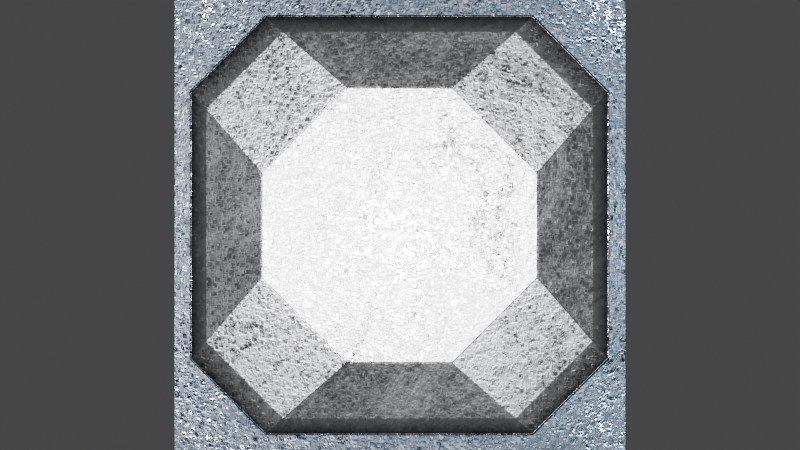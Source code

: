 # Source: Wall.blend  (saved by Blender 3.5.10; exported with 4.5.12 LTS)
import bpy
from mathutils import Matrix  # noqa: F401  (used for matrix-valued properties, if any)

bpy.ops.wm.read_factory_settings(use_empty=True)
scene = bpy.context.scene
scene.name = 'Scene'

# ---- collections
col_collection = bpy.data.collections.new('Collection'); scene.collection.children.link(col_collection)

# ---- images (referenced by path relative to the original .blend; pixels are not part of the script)
import os
ASSET_DIR = os.environ.get("B2B_ASSET_DIR", "")  # directory of the original .blend (textures are referenced by path, not embedded)
HERE = os.path.dirname(os.path.abspath(__file__))  # packed textures are extracted next to this script under _unpacked/

def load_image(name, relpath, width, height, colorspace="sRGB"):
    """Load a texture the original file referenced (path relative to the .blend, or extracted next to this script)."""
    p = next((c for c in (os.path.join(HERE, relpath), os.path.join(ASSET_DIR, relpath)) if relpath and os.path.exists(c)), "")
    if p:
        img = bpy.data.images.load(p, check_existing=True)
        img.name = name
    else:  # same state as the original file: an image datablock whose file is absent (Cycles renders it pink)
        img = bpy.data.images.new(name, width, height)
        img.source = "FILE"
        img.filepath = "//" + (relpath or name)
    img.colorspace_settings.name = colorspace
    return img
img_materialwalllow1 = load_image('MaterialWallLow1', 'Wall_Rough.png', 1024, 1024, 'sRGB')

# ---- materials (node trees are filled in below, after node groups)
mat_metalwalllow1 = bpy.data.materials.new('MetalWallLow1')
mat_metalwalllow1.alpha_threshold = 0.0
mat_metalwalllow1.roughness = 0.5
mat_metalwalllow1.line_color = (0.0, 0.0, 0.0, 1.0)

# ---- material node trees
mat_metalwalllow1.use_nodes = True; mat_metalwalllow1.node_tree.nodes.clear()
_N = mat_metalwalllow1.node_tree.nodes; _L = mat_metalwalllow1.node_tree.links
n0 = _N.new('NodeFrame'); n0.name = 'Frame.001'; n0.location = (-678, 70)
n0.label = 'Displacement'
n0.width = 1332
n1 = _N.new('NodeFrame'); n1.name = 'Frame.002'; n1.location = (-548, 746)
n1.label = 'SiFi Text'
n1.width = 958
n2 = _N.new('NodeFrame'); n2.name = 'Frame'; n2.location = (-1410, 80)
n2.label = 'Mapping'
n2.width = 383
n3 = _N.new('NodeFrame'); n3.name = 'Frame.003'; n3.location = (751, 868)
n3.label = 'Color'
n3.width = 832
n4 = _N.new('NodeFrame'); n4.name = 'Frame.004'; n4.location = (-664, 1156)
n4.label = 'Lights'
n4.width = 752
n5 = _N.new('ShaderNodeTexVoronoi'); n5.name = 'Voronoi Texture'; n5.location = (275, -30)
n5.distance = 'CHEBYCHEV'
n5.inputs[2].default_value = 2.0
n5.inputs[8].default_value = 0.0
n6 = _N.new('ShaderNodeTexVoronoi'); n6.name = 'Voronoi Texture.001'; n6.location = (276, -308)
n6.distance = 'MANHATTAN'
n6.inputs[2].default_value = 2.0
n6.inputs[8].default_value = 0.0
n7 = _N.new('ShaderNodeMix'); n7.name = 'Mix'; n7.location = (896, -125)
n7.data_type = 'RGBA'
n7.blend_type = 'DARKEN'
n7.inputs[0].default_value = 1.0
n8 = _N.new('ShaderNodeMix'); n8.name = 'Mix.001'; n8.location = (900, -414)
n8.data_type = 'RGBA'
n8.inputs[0].default_value = 1.0
n9 = _N.new('ShaderNodeValToRGB'); n9.name = 'ColorRamp.003'; n9.location = (584, -521)
while len(n9.color_ramp.elements) > 1: n9.color_ramp.elements.remove(n9.color_ramp.elements[-1])
n9.color_ramp.elements[0].position = 0.0; n9.color_ramp.elements[0].color = (0.0, 0.0446, 1.0, 1.0)
_e = n9.color_ramp.elements.new(0.1667); _e.color = (0.0, 0.0, 0.0, 1.0)
n10 = _N.new('ShaderNodeValToRGB'); n10.name = 'ColorRamp.001'; n10.location = (589, -298)
while len(n10.color_ramp.elements) > 1: n10.color_ramp.elements.remove(n10.color_ramp.elements[-1])
n10.color_ramp.elements[0].position = 0.2407; n10.color_ramp.elements[0].color = (0.0, 0.0, 0.0, 1.0)
_e = n10.color_ramp.elements.new(0.578); _e.color = (1.0, 1.0, 1.0, 1.0)
n11 = _N.new('ShaderNodeValToRGB'); n11.name = 'ColorRamp'; n11.location = (579, -60)
while len(n11.color_ramp.elements) > 1: n11.color_ramp.elements.remove(n11.color_ramp.elements[-1])
n11.color_ramp.elements[0].position = 0.3056; n11.color_ramp.elements[0].color = (1.0, 1.0, 1.0, 1.0)
_e = n11.color_ramp.elements.new(0.463); _e.color = (0.0, 0.0, 0.0, 1.0)
n12 = _N.new('ShaderNodeTexVoronoi'); n12.name = 'Voronoi Texture.002'; n12.location = (94, -156)
n12.voronoi_dimensions = '4D'
n12.distance = 'CHEBYCHEV'
n12.feature = 'F2'
n12.inputs[1].default_value = 59.2
n12.inputs[2].default_value = 210.3
n13 = _N.new('NodeReroute'); n13.name = 'Reroute'; n13.location = (39, -519)
n13.width = 16
n13.socket_idname = 'NodeSocketVector'
n14 = _N.new('ShaderNodeTexBrick'); n14.name = 'Brick Texture'; n14.location = (311, -31)
n14.offset = 0.7126
n14.inputs[7].default_value = 0.1
n15 = _N.new('ShaderNodeTexNoise'); n15.name = 'Noise Texture'; n15.location = (535, -372)
n15.inputs[1].default_value = 16.7
n15.inputs[2].default_value = 4.3
n15.inputs[3].default_value = 10.7
n15.inputs[4].default_value = 1.0
n15.inputs[8].default_value = 0.8
n16 = _N.new('ShaderNodeMix'); n16.name = 'Mix.003'; n16.location = (788, -119)
n16.data_type = 'RGBA'
n16.blend_type = 'LIGHTEN'
n16.inputs[0].default_value = 0.661
n17 = _N.new('ShaderNodeTexCoord'); n17.name = 'Texture Coordinate'; n17.location = (31, -30)
n18 = _N.new('ShaderNodeMapping'); n18.name = 'Mapping'; n18.location = (213, -66)
n18.inputs[3].default_value = (0.25, 0.25, 0.25)
n19 = _N.new('ShaderNodeMix'); n19.name = 'Mix.002'; n19.location = (1161, -289)
n19.data_type = 'RGBA'
n19.inputs[0].default_value = 1.0
n20 = _N.new('ShaderNodeVectorMath'); n20.name = 'Vector Math'; n20.location = (30, -386)
n20.inputs[1].default_value = (0.75, 0.75, 0.0)
n21 = _N.new('ShaderNodeValToRGB'); n21.name = 'ColorRamp.005'; n21.location = (31, -38)
while len(n21.color_ramp.elements) > 1: n21.color_ramp.elements.remove(n21.color_ramp.elements[-1])
n21.color_ramp.elements[0].position = 0.0; n21.color_ramp.elements[0].color = (0.0, 0.0, 0.0, 1.0)
_e = n21.color_ramp.elements.new(0.1759); _e.color = (0.03033, 0.03033, 0.03033, 1.0)
_e = n21.color_ramp.elements.new(0.3704); _e.color = (0.2985, 0.2985, 0.2985, 1.0)
_e = n21.color_ramp.elements.new(0.6574); _e.color = (0.03442, 0.03442, 0.03442, 1.0)
_e = n21.color_ramp.elements.new(0.8102); _e.color = (1.0, 1.0, 1.0, 1.0)
n22 = _N.new('ShaderNodeValToRGB'); n22.name = 'ColorRamp.004'; n22.location = (48, -260)
while len(n22.color_ramp.elements) > 1: n22.color_ramp.elements.remove(n22.color_ramp.elements[-1])
n22.color_ramp.elements[0].position = 0.0; n22.color_ramp.elements[0].color = (0.0, 0.0, 0.0, 1.0)
_e = n22.color_ramp.elements.new(0.213); _e.color = (0.0, 0.6353, 1.0, 1.0)
n23 = _N.new('ShaderNodeMix'); n23.name = 'Mix.004'; n23.location = (416, -294)
n23.inputs[3].default_value = 3.8
n24 = _N.new('ShaderNodeMix'); n24.name = 'Mix.005'; n24.location = (406, -30)
n24.data_type = 'RGBA'
n24.blend_type = 'DARKEN'
n24.inputs[7].default_value = (0.0, 0.4081, 0.5341, 1.0)
n25 = _N.new('ShaderNodeValToRGB'); n25.name = 'ColorRamp.002'; n25.location = (1475, 136)
while len(n25.color_ramp.elements) > 1: n25.color_ramp.elements.remove(n25.color_ramp.elements[-1])
n25.color_ramp.elements[0].position = 0.4074; n25.color_ramp.elements[0].color = (0.0, 0.0, 0.0, 1.0)
_e = n25.color_ramp.elements.new(0.7917); _e.color = (0.5729, 0.5729, 0.5729, 1.0)
n26 = _N.new('ShaderNodeMix'); n26.name = 'Mix.006'; n26.location = (661, -80)
n26.data_type = 'RGBA'
n26.inputs[6].default_value = (0.05732, 0.091, 0.1359, 1.0)
n27 = _N.new('ShaderNodeValToRGB'); n27.name = 'ColorRamp.006'; n27.location = (482, -30)
while len(n27.color_ramp.elements) > 1: n27.color_ramp.elements.remove(n27.color_ramp.elements[-1])
n27.color_ramp.elements[0].position = 0.1111; n27.color_ramp.elements[0].color = (0.0, 0.0, 0.0, 1.0)
_e = n27.color_ramp.elements.new(0.1296); _e.color = (0.08216, 0.6143, 1.0, 1.0)
n28 = _N.new('ShaderNodeVectorMath'); n28.name = 'Vector Math.001'; n28.location = (30, -91)
n29 = _N.new('ShaderNodeTexVoronoi'); n29.name = 'Voronoi Texture.003'; n29.location = (251, -52)
n29.inputs[2].default_value = 1.7
n29.inputs[8].default_value = 0.0
n30 = _N.new('ShaderNodeBump'); n30.name = 'Bump.001'; n30.location = (1688, -147)
n30.label = 'Light Bump'
n30.invert = True
n30.inputs[0].default_value = 0.3136
n30.inputs[1].default_value = 0.1
n30.inputs[2].default_value = 1.0
n31 = _N.new('ShaderNodeBump'); n31.name = 'Bump'; n31.location = (1195, -206)
n31.label = 'Plating Bump'
n31.inputs[1].default_value = 0.5
n31.inputs[2].default_value = 1.0
n32 = _N.new('ShaderNodeBump'); n32.name = 'Bump.002'; n32.location = (1443, -191)
n32.label = 'SiFI Bump'
n32.inputs[0].default_value = 0.04237
n32.inputs[1].default_value = 35.6
n32.inputs[2].default_value = 1.0
n33 = _N.new('ShaderNodeBsdfPrincipled'); n33.name = 'Principled BSDF.001'; n33.location = (3067, 418)
n33.distribution = 'GGX'
n33.subsurface_method = 'RANDOM_WALK_SKIN'
n33.inputs[1].default_value = 1.0
n33.inputs[2].default_value = 0.1389
n33.inputs[3].default_value = 1.45
n33.inputs[27].default_value = (0.0, 0.0, 0.0, 1.0)
n33.inputs[28].default_value = 1.0
n34 = _N.new('ShaderNodeOutputMaterial'); n34.name = 'Material Output.001'; n34.location = (3379, 420)
n35 = _N.new('ShaderNodeOutputMaterial'); n35.name = 'Material Output'; n35.location = (2217, 390)
n36 = _N.new('ShaderNodeBsdfPrincipled'); n36.name = 'Principled BSDF'; n36.location = (1905, 388)
n36.distribution = 'GGX'
n36.subsurface_method = 'RANDOM_WALK_SKIN'
n36.inputs[1].default_value = 1.0
n36.inputs[3].default_value = 1.45
n36.inputs[27].default_value = (0.0, 0.0, 0.0, 1.0)
n36.inputs[28].default_value = 1.0
n37 = _N.new('ShaderNodeTexImage'); n37.name = 'Image Texture'; n37.location = (2754, 336)
n37.image = img_materialwalllow1
n5.parent = n0
n6.parent = n0
n7.parent = n0
n8.parent = n0
n9.parent = n0
n10.parent = n0
n11.parent = n0
n12.parent = n1
n13.parent = n1
n14.parent = n1
n15.parent = n1
n16.parent = n1
n17.parent = n2
n18.parent = n2
n19.parent = n0
n20.parent = n0
n21.parent = n3
n22.parent = n3
n23.parent = n3
n24.parent = n3
n26.parent = n3
n27.parent = n4
n28.parent = n4
n29.parent = n4
_L.new(n18.outputs[0], n5.inputs[0])
_L.new(n17.outputs[3], n18.inputs[0])
_L.new(n5.outputs[0], n11.inputs[0])
_L.new(n20.outputs[0], n6.inputs[0])
_L.new(n6.outputs[0], n10.inputs[0])
_L.new(n18.outputs[0], n20.inputs[0])
_L.new(n11.outputs[0], n7.inputs[6])
_L.new(n10.outputs[0], n7.inputs[7])
_L.new(n6.outputs[0], n9.inputs[0])
_L.new(n7.outputs[2], n19.inputs[6])
_L.new(n8.outputs[2], n19.inputs[7])
_L.new(n10.outputs[0], n8.inputs[6])
_L.new(n9.outputs[0], n8.inputs[7])
_L.new(n7.outputs[2], n35.inputs[2])
_L.new(n7.outputs[2], n31.inputs[3])
_L.new(n30.outputs[0], n36.inputs[5])
_L.new(n12.outputs[0], n14.inputs[0])
_L.new(n13.outputs[0], n15.inputs[0])
_L.new(n18.outputs[0], n13.inputs[0])
_L.new(n13.outputs[0], n12.inputs[0])
_L.new(n15.outputs[0], n16.inputs[6])
_L.new(n14.outputs[0], n16.inputs[7])
_L.new(n25.outputs[0], n36.inputs[2])
_L.new(n16.outputs[2], n25.inputs[0])
_L.new(n7.outputs[2], n22.inputs[0])
_L.new(n22.outputs[0], n23.inputs[0])
_L.new(n21.outputs[0], n23.inputs[2])
_L.new(n14.outputs[0], n21.inputs[0])
_L.new(n28.outputs[0], n29.inputs[0])
_L.new(n29.outputs[0], n27.inputs[0])
_L.new(n22.outputs[0], n24.inputs[0])
_L.new(n23.outputs[0], n26.inputs[7])
_L.new(n24.outputs[2], n26.inputs[0])
_L.new(n18.outputs[0], n28.inputs[0])
_L.new(n36.outputs[0], n35.inputs[0])
_L.new(n26.outputs[2], n36.inputs[0])
_L.new(n32.outputs[0], n30.inputs[4])
_L.new(n24.outputs[2], n30.inputs[3])
_L.new(n31.outputs[0], n32.inputs[4])
_L.new(n23.outputs[0], n32.inputs[3])
_L.new(n33.outputs[0], n34.inputs[0])
_L.new(n37.outputs[0], n33.inputs[0])
n35.is_active_output = True

# ---- world
world_world = bpy.data.worlds.new('World'); scene.world = world_world
world_world.use_nodes = True; world_world.node_tree.nodes.clear()
_N = world_world.node_tree.nodes; _L = world_world.node_tree.links
n0 = _N.new('ShaderNodeOutputWorld'); n0.name = 'World Output'; n0.location = (300, 300)
n1 = _N.new('ShaderNodeBackground'); n1.name = 'Background'; n1.location = (10, 300)
n1.inputs[0].default_value = (0.05088, 0.05088, 0.05088, 1.0)
_L.new(n1.outputs[0], n0.inputs[0])
n0.is_active_output = True
world_world.color = (0.05088, 0.05088, 0.05088)
world_world.use_sun_shadow = False
world_world.sun_shadow_jitter_overblur = 0.0

# ---- cameras
cam_camera = bpy.data.cameras.new('Camera')
cam_camera.type = 'ORTHO'
cam_camera.clip_end = 100.0
cam_camera.ortho_scale = 3.55
cam_camera.panorama_type = 'MIRRORBALL'

# ---- lights
light_light = bpy.data.lights.new('Light', 'SPOT')
light_light.transmission_factor = 0.0
light_light.energy = 1000.0
light_light.shadow_soft_size = 0.1054
light_light.shadow_maximum_resolution = 0.006
light_light.use_absolute_resolution = True
light_light.spot_size = 1.309

# ---- meshes
me_plane = bpy.data.meshes.new('Plane')
me_plane.from_pydata([(-1.0, -1.0, 0.0), (1.0, -1.0, 0.0), (-1.0, 1.0, 0.0), (1.0, 1.0, 0.0)], [], [(0, 1, 3, 2)])
_uv = me_plane.uv_layers.new(name='UVMap')
_uv.uv.foreach_set('vector', [0.0, 0.0, 1.0, 0.0, 1.0, 1.0, 0.0, 1.0])
me_plane.materials.append(mat_metalwalllow1)
me_plane.update()

# ---- objects
ob_light = bpy.data.objects.new('Light', light_light)
ob_camera = bpy.data.objects.new('Camera', cam_camera)
ob_plane = bpy.data.objects.new('Plane', me_plane)

# ---- transforms, parenting, visibility, modifiers, constraints
ob_light.location = (0.0, -15.2, 0.0)
ob_light.rotation_euler = (1.571, 0.0, 0.0)
ob_light.lock_rotations_4d = False
ob_light.empty_display_type = 'ARROWS'
ob_light.color = (0.0, 0.0, 0.0, 0.0)
ob_light.lineart.crease_threshold = 0.0
ob_camera.location = (0.0, -4.0, 0.0)
ob_camera.rotation_euler = (1.571, 0.0, 0.0)
ob_camera.lock_rotations_4d = False
ob_camera.empty_display_type = 'ARROWS'
ob_camera.color = (0.0, 0.0, 0.0, 0.0)
ob_camera.display_type = 'WIRE'
ob_camera.lineart.crease_threshold = 0.0
ob_plane.location = (0.0, 0.0, 0.0)
ob_plane.rotation_euler = (1.571, -0.0, 0.0)

# ---- collection membership
col_collection.objects.link(ob_light)
col_collection.objects.link(ob_camera)
col_collection.objects.link(ob_plane)

# ---- scene / render settings (as saved in the file)
scene.camera = ob_camera
scene.frame_start = 1; scene.frame_end = 250; scene.frame_set(46)
scene.render.engine = 'CYCLES'
scene.cycles.samples = 4423
scene.cycles.sampling_pattern = 'TABULATED_SOBOL'
scene.cycles.bake_type = 'AO'
scene.view_settings.view_transform = 'Filmic'
bpy.context.view_layer.update()
